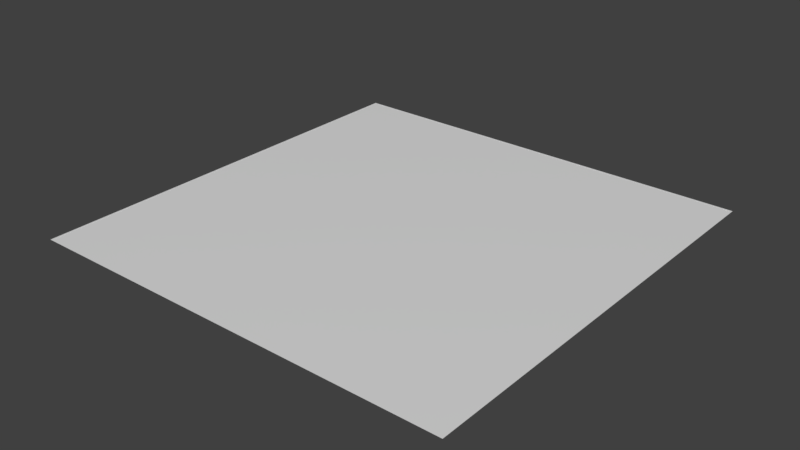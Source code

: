 # Source: TerrainPlane.blend  (saved by Blender 2.92.15; exported with 4.5.12 LTS)
import bpy
from mathutils import Matrix  # noqa: F401  (used for matrix-valued properties, if any)

bpy.ops.wm.read_factory_settings(use_empty=True)
scene = bpy.context.scene
scene.name = 'Scene'

# ---- collections
col_collection_1 = bpy.data.collections.new('Collection 1'); scene.collection.children.link(col_collection_1)

# ---- materials (node trees are filled in below, after node groups)
mat_terrain = bpy.data.materials.new('Terrain')
mat_terrain.use_transparent_shadow = False
mat_edge = bpy.data.materials.new('Edge')
mat_edge.use_transparent_shadow = False
mat_edge.diffuse_color = (0.8, 0.5689, 0.07279, 1.0)

# ---- material node trees
mat_terrain.use_nodes = True; mat_terrain.node_tree.nodes.clear()
_N = mat_terrain.node_tree.nodes; _L = mat_terrain.node_tree.links
n0 = _N.new('ShaderNodeBsdfPrincipled'); n0.name = 'Principled BSDF'; n0.location = (10, 300)
n0.distribution = 'GGX'
n0.subsurface_method = 'BURLEY'
n0.inputs[3].default_value = 1.45
n0.inputs[27].default_value = (0.0, 0.0, 0.0, 1.0)
n0.inputs[28].default_value = 1.0
n1 = _N.new('ShaderNodeOutputMaterial'); n1.name = 'Material Output'; n1.location = (300, 300)
_L.new(n0.outputs[0], n1.inputs[0])
n1.is_active_output = True
mat_edge.use_nodes = True; mat_edge.node_tree.nodes.clear()
_N = mat_edge.node_tree.nodes; _L = mat_edge.node_tree.links
n0 = _N.new('ShaderNodeBsdfPrincipled'); n0.name = 'Principled BSDF'; n0.location = (10, 300)
n0.distribution = 'GGX'
n0.subsurface_method = 'BURLEY'
n0.inputs[3].default_value = 1.45
n0.inputs[27].default_value = (0.0, 0.0, 0.0, 1.0)
n0.inputs[28].default_value = 1.0
n1 = _N.new('ShaderNodeOutputMaterial'); n1.name = 'Material Output'; n1.location = (300, 300)
_L.new(n0.outputs[0], n1.inputs[0])
n1.is_active_output = True

# ---- world
world_world = bpy.data.worlds.new('World'); scene.world = world_world
world_world.color = (0.05088, 0.05088, 0.05088)
world_world.use_sun_shadow = False
world_world.sun_shadow_jitter_overblur = 0.0
world_world.cycles.sampling_method = 'MANUAL'

# ---- meshes
me_plane_003 = bpy.data.meshes.new('Plane.003')
me_plane_003.from_pydata([(-50.0, 4.66e-05, 50.0), (0.0, 4.66e-05, 50.0), (-50.0, 4.66e-05, -4.388e-09), (0.0, 4.66e-05, -4.388e-09), (0.0, -0.0109, -3.909e-09), (-50.0, -0.0109, -3.909e-09), (-50.0, -0.0109, 50.0), (0.0, -0.0109, 50.0), (-0.2155, -0.0109, 0.2155), (-49.78, -0.0109, 0.2155), (-49.78, -0.0109, 49.78), (-0.2155, -0.0109, 49.78), (-50.0, 0.008257, 50.0), (0.0, 0.008257, 50.0), (-50.0, 0.008257, -4.747e-09), (0.0, 0.008257, -4.747e-09), (-49.78, 0.008257, 49.78), (-0.2155, 0.008257, 49.78), (-49.78, 0.008257, 0.2155), (-0.2155, 0.008257, 0.2155)], [], [(1, 3, 2, 0), (9, 10, 16, 18), (6, 7, 13, 12), (4, 7, 13, 15), (11, 10, 16, 17), (15, 13, 17, 19), (12, 13, 17, 16), (12, 14, 18, 16), (14, 15, 19, 18), (8, 9, 18, 19), (6, 5, 14, 12), (5, 4, 15, 14), (11, 8, 19, 17)])
me_plane_003.polygons.foreach_set('material_index', [0, 1, 1, 1, 1, 1, 1, 1, 1, 1, 1, 1, 1])
_uv = me_plane_003.uv_layers.new(name='UVMap')
_uv.uv.foreach_set('vector', [1.0, 0.0, 1.0, 1.0, 0.0, 1.0, 0.0, 0.0, 0.004309, 0.9957, 0.004309, 0.004309, 0.004309, 0.004309, 0.004309, 0.9957, 0.0, 0.0, 1.0, 0.0, 1.0, 0.0, 0.0, 0.0, 1.0, 1.0, 1.0, 0.0, 1.0, 0.0, 1.0, 1.0, 0.9957, 0.004309, 0.004309, 0.004309, 0.004309, 0.004309, 0.9957, 0.004309, 1.0, 1.0, 1.0, 0.0, 0.9957, 0.004309, 0.9957, 0.9957, 0.0, 0.0, 1.0, 0.0, 0.9957, 0.004309, 0.004309, 0.004309, 0.0, 0.0, 0.0, 1.0, 0.004309, 0.9957, 0.004309, 0.004309, 0.0, 1.0, 1.0, 1.0, 0.9957, 0.9957, 0.004309, 0.9957, 0.9957, 0.9957, 0.004309, 0.9957, 0.004309, 0.9957, 0.9957, 0.9957, 0.0, 0.0, 0.0, 1.0, 0.0, 1.0, 0.0, 0.0, 0.0, 1.0, 1.0, 1.0, 1.0, 1.0, 0.0, 1.0, 0.9957, 0.004309, 0.9957, 0.9957, 0.9957, 0.9957, 0.9957, 0.004309])
me_plane_003.materials.append(mat_terrain)
me_plane_003.materials.append(mat_edge)
me_plane_003.use_remesh_fix_poles = True
me_plane_003.use_remesh_preserve_attributes = False
me_plane_003.use_mirror_vertex_groups = False
me_plane_003.update()

# ---- objects
ob_plane_001 = bpy.data.objects.new('Plane.001', me_plane_003)

# ---- transforms, parenting, visibility, modifiers, constraints
ob_plane_001.location = (0.0, 0.0, 0.0)
ob_plane_001.rotation_euler = (1.571, -0.0, 0.0)
ob_plane_001.lineart.crease_threshold = 0.0

# ---- collection membership
scene.collection.objects.link(ob_plane_001)

# ---- scene / render settings (as saved in the file)
scene.frame_start = 1; scene.frame_end = 250; scene.frame_set(250)
scene.render.engine = 'BLENDER_EEVEE_NEXT'
scene.render.resolution_percentage = 50
scene.render.dither_intensity = 0.0
scene.cycles.use_denoising = False
scene.cycles.samples = 128
scene.cycles.sampling_pattern = 'TABULATED_SOBOL'
scene.cycles.light_sampling_threshold = 0.0
scene.cycles.use_adaptive_sampling = False
scene.cycles.use_light_tree = False
scene.cycles.blur_glossy = 0.0
scene.cycles.sample_clamp_indirect = 0.0
scene.view_settings.view_transform = 'Standard'
bpy.context.view_layer.update()

# ---- added for rendering (the .blend has no active camera and no usable light): camera, sun
cam_auto = bpy.data.cameras.new('AutoCamera')
cam_auto.lens = 50.0
cam_auto.sensor_width = 36.0
cam_auto.clip_end = 1148.17
ob_auto_camera = bpy.data.objects.new('AutoCamera', cam_auto)
scene.collection.objects.link(ob_auto_camera)
ob_auto_camera.location = (40.4233, -103.508, 52.3373)
ob_auto_camera.rotation_euler = (1.09748, -7.21219e-08, 0.694738)
scene.camera = ob_auto_camera
light_auto_sun = bpy.data.lights.new('AutoSun', 'SUN')
light_auto_sun.energy = 3.0
light_auto_sun.angle = 0.0523599
ob_auto_sun = bpy.data.objects.new('AutoSun', light_auto_sun)
scene.collection.objects.link(ob_auto_sun)
ob_auto_sun.rotation_euler = (0.872665, 0.174533, 0.523599)
bpy.context.view_layer.update()
